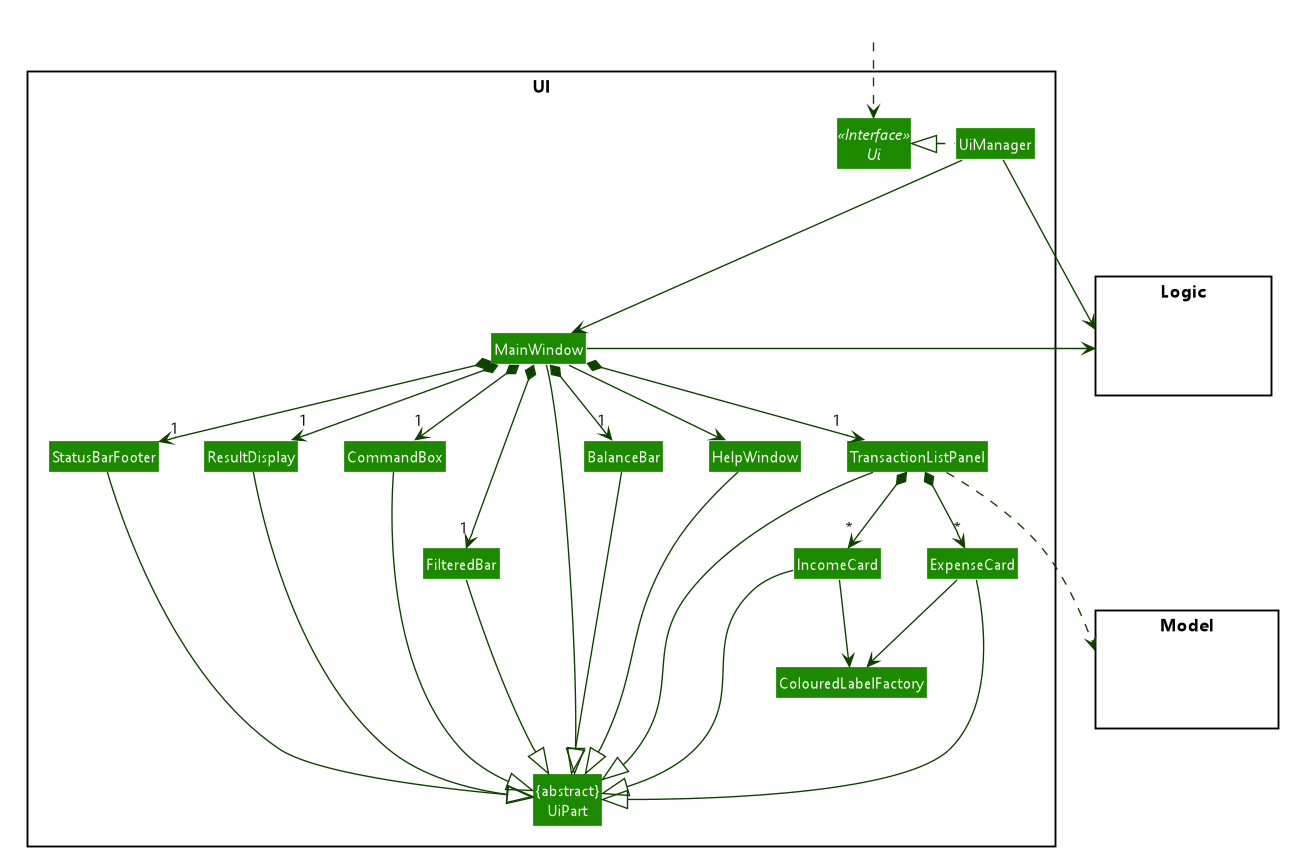

The diagram above was rendered by PlantUML. Its source (embedded in the PNG):
@startuml








skinparam BackgroundColor #FFFFFFF

skinparam Shadowing false

skinparam MinClassWidth 50
skinparam ParticipantPadding 10
skinparam DefaultTextAlignment center
skinparam packageStyle Rectangle

skinparam defaultFontName Segoe UI

skinparam Class {
    FontColor #FFFFFF
    BorderThickness 1
    BorderColor #FFFFFF
    StereotypeFontColor #FFFFFF
}

skinparam Actor {
    BorderColor #000000
    Color #000000
}

skinparam Sequence {
    MessageAlign center
    BoxFontSize 15
    BoxPadding 0
    BoxFontColor #FFFFFF
}

skinparam Participant {
    FontColor #FFFFFFF
    Padding 20
}


hide footbox
hide members
hide circle
skinparam arrowThickness 1.1
skinparam arrowColor #0E4100
skinparam classBackgroundColor #1D8900

package UI <<Rectangle>>{
Interface Ui <<Interface>>
Class "{abstract}\nUiPart" as UiPart
Class UiManager
Class MainWindow
Class HelpWindow
Class BalanceBar
Class FilteredBar
Class ResultDisplay
Class TransactionListPanel
Class ExpenseCard
class IncomeCard
Class StatusBarFooter
Class CommandBox
Class ColouredLabelFactory
}

package Model <<Rectangle>> {
Class HiddenModel #FFFFFF
}

package Logic <<Rectangle>> {
Class HiddenLogic #FFFFFF
}

Class HiddenOutside #FFFFFF
HiddenOutside ..> Ui

UiManager .left.|> Ui
UiManager -down--> MainWindow
MainWindow --> HelpWindow
MainWindow *-down-> "1" CommandBox
MainWindow *-down-> "1" ResultDisplay
MainWindow *-down-> "1" TransactionListPanel
MainWindow *-down-> "1" BalanceBar
MainWindow *-down-> "1" StatusBarFooter
MainWindow *-down-> "1" FilteredBar


TransactionListPanel *-down-> "*" ExpenseCard
TransactionListPanel *-down-> "*" IncomeCard
ExpenseCard -down-> ColouredLabelFactory
IncomeCard -down-> ColouredLabelFactory


MainWindow -left-|> UiPart
StatusBarFooter ---|> UiPart
ResultDisplay -right-|> UiPart
CommandBox -down--|> UiPart
BalanceBar -down-|> UiPart
TransactionListPanel -down--|> UiPart
ExpenseCard ---|> UiPart
IncomeCard --|> UiPart
HelpWindow ---|> UiPart
FilteredBar ---|> UiPart

TransactionListPanel ..> Model
UiManager -right-> Logic
MainWindow -left-> Logic

HelpWindow -[hidden]left- CommandBox
CommandBox -[hidden]left- ResultDisplay
ResultDisplay -[hidden]left- StatusBarFooter
BalanceBar -[hidden]left- ResultDisplay
ExpenseCard -[hidden]left- UiManager

Model -[hidden]-|> UiPart
MainWindow -[hidden]-|> UiPart
@enduml